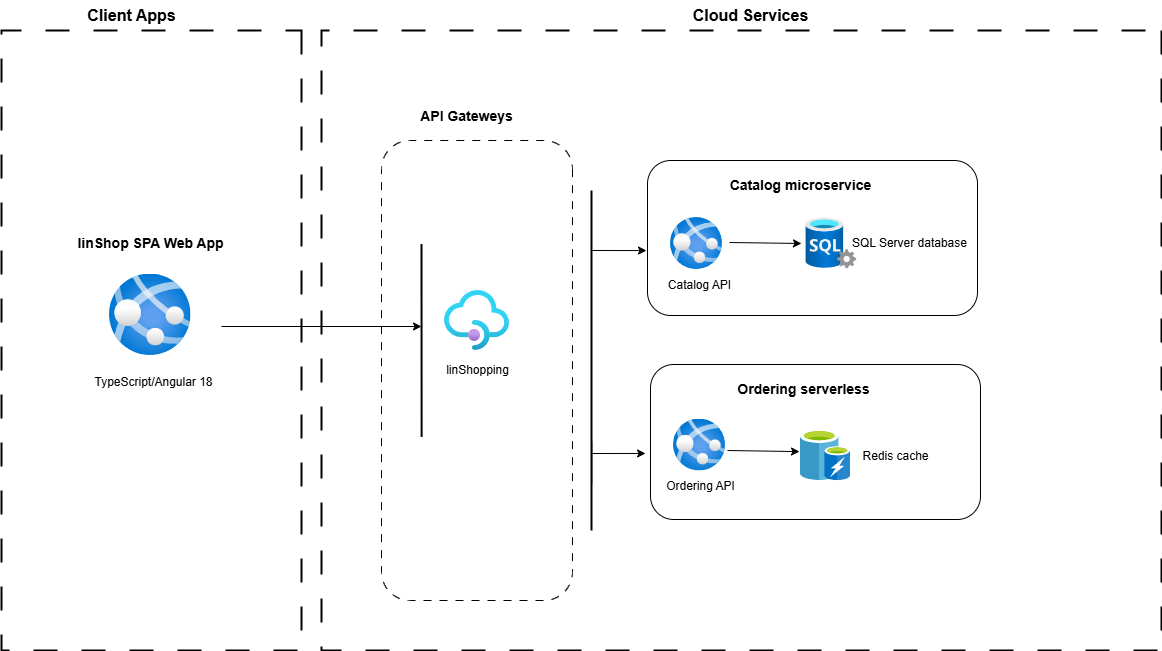

The diagram above was exported from draw.io. Its source (the exported page's mxGraphModel, read from the mxfile embedded in the PNG):
<mxGraphModel dx="3235" dy="1145" grid="1" gridSize="10" guides="1" tooltips="1" connect="1" arrows="1" fold="1" page="1" pageScale="1" pageWidth="1169" pageHeight="827" math="0" shadow="0">
  <root>
    <mxCell id="DUECxhLa3N2afIxARfbL-0" />
    <mxCell id="DUECxhLa3N2afIxARfbL-1" parent="DUECxhLa3N2afIxARfbL-0" />
    <mxCell id="DUECxhLa3N2afIxARfbL-2" value="" style="rounded=0;whiteSpace=wrap;html=1;rotation=90;strokeColor=default;dashed=1;dashPattern=12 12;strokeWidth=2;" vertex="1" parent="DUECxhLa3N2afIxARfbL-1">
      <mxGeometry x="-280" y="240" width="620" height="300" as="geometry" />
    </mxCell>
    <mxCell id="DUECxhLa3N2afIxARfbL-3" value="" style="rounded=0;whiteSpace=wrap;html=1;rotation=90;strokeColor=default;dashed=1;dashPattern=12 12;strokeWidth=2;" vertex="1" parent="DUECxhLa3N2afIxARfbL-1">
      <mxGeometry x="310" y="-30" width="620" height="840" as="geometry" />
    </mxCell>
    <mxCell id="DUECxhLa3N2afIxARfbL-4" value="linShop SPA Web App" style="text;html=1;align=center;verticalAlign=middle;resizable=0;points=[];autosize=1;strokeColor=none;fillColor=none;fontStyle=1;fontSize=14;" vertex="1" parent="DUECxhLa3N2afIxARfbL-1">
      <mxGeometry x="-51.25" y="278" width="160" height="30" as="geometry" />
    </mxCell>
    <mxCell id="DUECxhLa3N2afIxARfbL-6" value="" style="rounded=1;whiteSpace=wrap;html=1;direction=south;dashed=1;dashPattern=8 8;" vertex="1" parent="DUECxhLa3N2afIxARfbL-1">
      <mxGeometry x="260" y="190" width="191" height="460" as="geometry" />
    </mxCell>
    <mxCell id="DUECxhLa3N2afIxARfbL-7" value="API Gateweys" style="text;html=1;align=center;verticalAlign=middle;resizable=0;points=[];autosize=1;strokeColor=none;fillColor=none;fontStyle=1;fontSize=14;" vertex="1" parent="DUECxhLa3N2afIxARfbL-1">
      <mxGeometry x="290" y="151" width="110" height="30" as="geometry" />
    </mxCell>
    <mxCell id="DUECxhLa3N2afIxARfbL-8" value="TypeScript/Angular 18" style="text;html=1;align=center;verticalAlign=middle;resizable=0;points=[];autosize=1;strokeColor=none;fillColor=none;" vertex="1" parent="DUECxhLa3N2afIxARfbL-1">
      <mxGeometry x="-37.99" y="417" width="140" height="30" as="geometry" />
    </mxCell>
    <mxCell id="DUECxhLa3N2afIxARfbL-9" value="" style="image;aspect=fixed;html=1;points=[];align=center;fontSize=12;image=img/lib/azure2/app_services/API_Management_Services.svg;" vertex="1" parent="DUECxhLa3N2afIxARfbL-1">
      <mxGeometry x="323" y="340" width="65" height="60" as="geometry" />
    </mxCell>
    <mxCell id="DUECxhLa3N2afIxARfbL-10" value="linShopping" style="text;html=1;align=center;verticalAlign=middle;resizable=0;points=[];autosize=1;strokeColor=none;fillColor=none;" vertex="1" parent="DUECxhLa3N2afIxARfbL-1">
      <mxGeometry x="310.5" y="405" width="90" height="30" as="geometry" />
    </mxCell>
    <mxCell id="DUECxhLa3N2afIxARfbL-11" value="" style="endArrow=classic;html=1;rounded=0;" edge="1" parent="DUECxhLa3N2afIxARfbL-1">
      <mxGeometry width="50" height="50" relative="1" as="geometry">
        <mxPoint x="100" y="376" as="sourcePoint" />
        <mxPoint x="300" y="376" as="targetPoint" />
      </mxGeometry>
    </mxCell>
    <mxCell id="DUECxhLa3N2afIxARfbL-12" value="" style="endArrow=none;html=1;rounded=0;entryX=0.532;entryY=0.607;entryDx=0;entryDy=0;entryPerimeter=0;strokeWidth=2;" edge="1" parent="DUECxhLa3N2afIxARfbL-1">
      <mxGeometry width="50" height="50" relative="1" as="geometry">
        <mxPoint x="300" y="293.58" as="sourcePoint" />
        <mxPoint x="300.1199999999999" y="486.42000000000013" as="targetPoint" />
      </mxGeometry>
    </mxCell>
    <mxCell id="DUECxhLa3N2afIxARfbL-13" value="" style="rounded=1;whiteSpace=wrap;html=1;" vertex="1" parent="DUECxhLa3N2afIxARfbL-1">
      <mxGeometry x="526" y="210" width="330" height="155" as="geometry" />
    </mxCell>
    <mxCell id="DUECxhLa3N2afIxARfbL-15" value="Catalog microservice" style="text;html=1;align=center;verticalAlign=middle;resizable=0;points=[];autosize=1;strokeColor=none;fillColor=none;fontSize=14;fontStyle=1" vertex="1" parent="DUECxhLa3N2afIxARfbL-1">
      <mxGeometry x="604" y="220" width="150" height="30" as="geometry" />
    </mxCell>
    <mxCell id="DUECxhLa3N2afIxARfbL-17" value="SQL Server database" style="text;html=1;align=center;verticalAlign=middle;resizable=0;points=[];autosize=1;strokeColor=none;fillColor=none;" vertex="1" parent="DUECxhLa3N2afIxARfbL-1">
      <mxGeometry x="718" y="278" width="140" height="30" as="geometry" />
    </mxCell>
    <mxCell id="DUECxhLa3N2afIxARfbL-18" value="" style="rounded=1;whiteSpace=wrap;html=1;" vertex="1" parent="DUECxhLa3N2afIxARfbL-1">
      <mxGeometry x="529" y="414" width="330" height="155" as="geometry" />
    </mxCell>
    <mxCell id="DUECxhLa3N2afIxARfbL-20" value="Ordering serverless" style="text;html=1;align=center;verticalAlign=middle;resizable=0;points=[];autosize=1;strokeColor=none;fillColor=none;fontSize=14;fontStyle=1" vertex="1" parent="DUECxhLa3N2afIxARfbL-1">
      <mxGeometry x="607" y="424" width="150" height="30" as="geometry" />
    </mxCell>
    <mxCell id="DUECxhLa3N2afIxARfbL-21" value="Redis cache" style="text;html=1;align=center;verticalAlign=middle;resizable=0;points=[];autosize=1;strokeColor=none;fillColor=none;" vertex="1" parent="DUECxhLa3N2afIxARfbL-1">
      <mxGeometry x="729" y="490.5" width="90" height="30" as="geometry" />
    </mxCell>
    <mxCell id="DUECxhLa3N2afIxARfbL-23" value="Catalog API" style="text;html=1;align=center;verticalAlign=middle;resizable=0;points=[];autosize=1;strokeColor=none;fillColor=none;" vertex="1" parent="DUECxhLa3N2afIxARfbL-1">
      <mxGeometry x="533" y="320" width="90" height="30" as="geometry" />
    </mxCell>
    <mxCell id="DUECxhLa3N2afIxARfbL-24" value="Ordering API" style="text;html=1;align=center;verticalAlign=middle;resizable=0;points=[];autosize=1;strokeColor=none;fillColor=none;" vertex="1" parent="DUECxhLa3N2afIxARfbL-1">
      <mxGeometry x="534" y="520.5" width="90" height="30" as="geometry" />
    </mxCell>
    <mxCell id="sJowjT_fiHhl3Q0lewCd-0" value="" style="image;aspect=fixed;html=1;points=[];align=center;fontSize=12;image=img/lib/azure2/databases/SQL_Server.svg;" vertex="1" parent="DUECxhLa3N2afIxARfbL-1">
      <mxGeometry x="684.35" y="267.5" width="51" height="51" as="geometry" />
    </mxCell>
    <mxCell id="sJowjT_fiHhl3Q0lewCd-2" value="" style="image;sketch=0;aspect=fixed;html=1;points=[];align=center;fontSize=12;image=img/lib/mscae/Cache_including_Redis.svg;" vertex="1" parent="DUECxhLa3N2afIxARfbL-1">
      <mxGeometry x="679" y="480.5" width="50" height="50" as="geometry" />
    </mxCell>
    <mxCell id="sJowjT_fiHhl3Q0lewCd-3" value="" style="image;aspect=fixed;html=1;points=[];align=center;fontSize=12;image=img/lib/azure2/containers/App_Services.svg;" vertex="1" parent="DUECxhLa3N2afIxARfbL-1">
      <mxGeometry x="549" y="267" width="52" height="52" as="geometry" />
    </mxCell>
    <mxCell id="sJowjT_fiHhl3Q0lewCd-4" value="" style="image;aspect=fixed;html=1;points=[];align=center;fontSize=12;image=img/lib/azure2/containers/App_Services.svg;" vertex="1" parent="DUECxhLa3N2afIxARfbL-1">
      <mxGeometry x="552" y="468.5" width="52" height="52" as="geometry" />
    </mxCell>
    <mxCell id="sJowjT_fiHhl3Q0lewCd-5" value="" style="endArrow=none;html=1;rounded=0;entryX=0.532;entryY=0.607;entryDx=0;entryDy=0;entryPerimeter=0;startSize=6;strokeWidth=2;" edge="1" parent="DUECxhLa3N2afIxARfbL-1">
      <mxGeometry width="50" height="50" relative="1" as="geometry">
        <mxPoint x="470" y="297.65999999999997" as="sourcePoint" />
        <mxPoint x="470.1199999999999" y="490.5000000000001" as="targetPoint" />
        <Array as="points">
          <mxPoint x="470" y="240" />
          <mxPoint x="470" y="580" />
        </Array>
      </mxGeometry>
    </mxCell>
    <mxCell id="sJowjT_fiHhl3Q0lewCd-6" value="" style="endArrow=classic;html=1;rounded=0;entryX=-0.003;entryY=0.581;entryDx=0;entryDy=0;entryPerimeter=0;" edge="1" parent="DUECxhLa3N2afIxARfbL-1" target="DUECxhLa3N2afIxARfbL-13">
      <mxGeometry width="50" height="50" relative="1" as="geometry">
        <mxPoint x="470" y="300" as="sourcePoint" />
        <mxPoint x="520" y="302" as="targetPoint" />
      </mxGeometry>
    </mxCell>
    <mxCell id="sJowjT_fiHhl3Q0lewCd-7" value="" style="endArrow=classic;html=1;rounded=0;entryX=-0.015;entryY=0.574;entryDx=0;entryDy=0;entryPerimeter=0;" edge="1" parent="DUECxhLa3N2afIxARfbL-1" target="DUECxhLa3N2afIxARfbL-18">
      <mxGeometry width="50" height="50" relative="1" as="geometry">
        <mxPoint x="470" y="503" as="sourcePoint" />
        <mxPoint x="520" y="466.5" as="targetPoint" />
      </mxGeometry>
    </mxCell>
    <mxCell id="i2Luvh_CV-rVxmviv0iD-0" value="" style="image;aspect=fixed;html=1;points=[];align=center;fontSize=12;image=img/lib/azure2/containers/App_Services.svg;" vertex="1" parent="DUECxhLa3N2afIxARfbL-1">
      <mxGeometry x="-12.000000000000004" y="323.5" width="81.5" height="81.5" as="geometry" />
    </mxCell>
    <mxCell id="i2Luvh_CV-rVxmviv0iD-1" value="" style="endArrow=classic;html=1;rounded=0;" edge="1" parent="DUECxhLa3N2afIxARfbL-1">
      <mxGeometry width="50" height="50" relative="1" as="geometry">
        <mxPoint x="606" y="500" as="sourcePoint" />
        <mxPoint x="678" y="501.1134020618556" as="targetPoint" />
      </mxGeometry>
    </mxCell>
    <mxCell id="i2Luvh_CV-rVxmviv0iD-2" value="" style="endArrow=classic;html=1;rounded=0;" edge="1" parent="DUECxhLa3N2afIxARfbL-1">
      <mxGeometry width="50" height="50" relative="1" as="geometry">
        <mxPoint x="608" y="292" as="sourcePoint" />
        <mxPoint x="680" y="293" as="targetPoint" />
      </mxGeometry>
    </mxCell>
    <mxCell id="i2Luvh_CV-rVxmviv0iD-3" value="Client Apps" style="text;html=1;align=center;verticalAlign=middle;resizable=0;points=[];autosize=1;strokeColor=none;fillColor=none;fontSize=16;fontStyle=1" vertex="1" parent="DUECxhLa3N2afIxARfbL-1">
      <mxGeometry x="-40" y="50" width="100" height="30" as="geometry" />
    </mxCell>
    <mxCell id="i2Luvh_CV-rVxmviv0iD-4" value="Cloud Services" style="text;html=1;align=center;verticalAlign=middle;resizable=0;points=[];autosize=1;strokeColor=none;fillColor=none;fontSize=16;fontStyle=1" vertex="1" parent="DUECxhLa3N2afIxARfbL-1">
      <mxGeometry x="564" y="50" width="130" height="30" as="geometry" />
    </mxCell>
  </root>
</mxGraphModel>